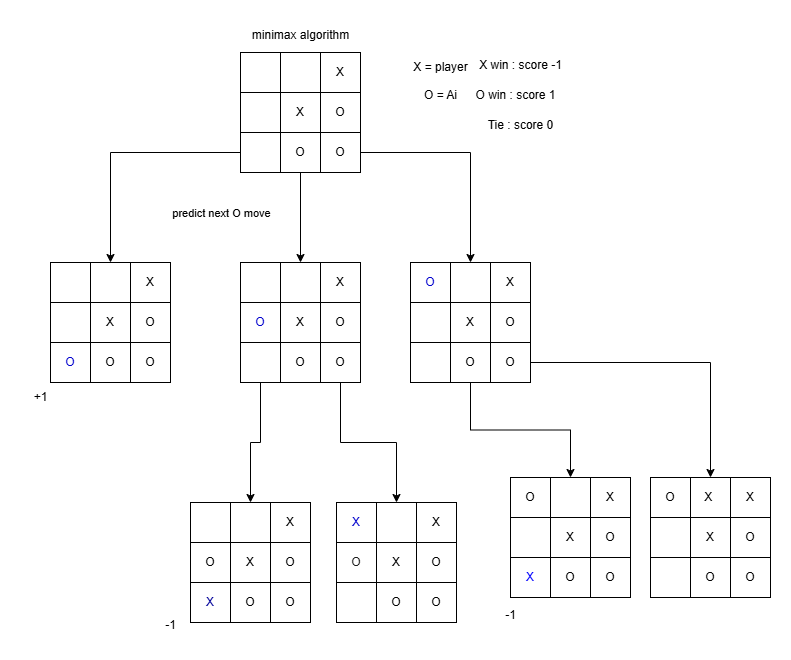

The diagram above was exported from draw.io. Its source (the exported page's mxGraphModel, read from the mxfile embedded in the PNG):
<mxGraphModel dx="1260" dy="722" grid="1" gridSize="10" guides="1" tooltips="1" connect="1" arrows="1" fold="1" page="1" pageScale="1" pageWidth="827" pageHeight="1169" math="0" shadow="0">
  <root>
    <mxCell id="0" />
    <mxCell id="1" parent="0" />
    <mxCell id="81E4BNgg8gzgIGJibdPs-10" value="" style="group" vertex="1" connectable="0" parent="1">
      <mxGeometry x="360" y="40" width="120" height="120" as="geometry" />
    </mxCell>
    <mxCell id="81E4BNgg8gzgIGJibdPs-1" value="" style="rounded=0;whiteSpace=wrap;html=1;" vertex="1" parent="81E4BNgg8gzgIGJibdPs-10">
      <mxGeometry width="40" height="40" as="geometry" />
    </mxCell>
    <mxCell id="81E4BNgg8gzgIGJibdPs-2" value="" style="rounded=0;whiteSpace=wrap;html=1;" vertex="1" parent="81E4BNgg8gzgIGJibdPs-10">
      <mxGeometry x="40" width="40" height="40" as="geometry" />
    </mxCell>
    <mxCell id="81E4BNgg8gzgIGJibdPs-3" value="X" style="rounded=0;whiteSpace=wrap;html=1;" vertex="1" parent="81E4BNgg8gzgIGJibdPs-10">
      <mxGeometry x="80" width="40" height="40" as="geometry" />
    </mxCell>
    <mxCell id="81E4BNgg8gzgIGJibdPs-4" value="" style="rounded=0;whiteSpace=wrap;html=1;" vertex="1" parent="81E4BNgg8gzgIGJibdPs-10">
      <mxGeometry y="40" width="40" height="40" as="geometry" />
    </mxCell>
    <mxCell id="81E4BNgg8gzgIGJibdPs-5" value="X" style="rounded=0;whiteSpace=wrap;html=1;" vertex="1" parent="81E4BNgg8gzgIGJibdPs-10">
      <mxGeometry x="40" y="40" width="40" height="40" as="geometry" />
    </mxCell>
    <mxCell id="81E4BNgg8gzgIGJibdPs-6" value="O" style="rounded=0;whiteSpace=wrap;html=1;" vertex="1" parent="81E4BNgg8gzgIGJibdPs-10">
      <mxGeometry x="80" y="40" width="40" height="40" as="geometry" />
    </mxCell>
    <mxCell id="81E4BNgg8gzgIGJibdPs-7" value="" style="rounded=0;whiteSpace=wrap;html=1;" vertex="1" parent="81E4BNgg8gzgIGJibdPs-10">
      <mxGeometry y="80" width="40" height="40" as="geometry" />
    </mxCell>
    <mxCell id="81E4BNgg8gzgIGJibdPs-8" value="O" style="rounded=0;whiteSpace=wrap;html=1;" vertex="1" parent="81E4BNgg8gzgIGJibdPs-10">
      <mxGeometry x="40" y="80" width="40" height="40" as="geometry" />
    </mxCell>
    <mxCell id="81E4BNgg8gzgIGJibdPs-9" value="O" style="rounded=0;whiteSpace=wrap;html=1;" vertex="1" parent="81E4BNgg8gzgIGJibdPs-10">
      <mxGeometry x="80" y="80" width="40" height="40" as="geometry" />
    </mxCell>
    <mxCell id="81E4BNgg8gzgIGJibdPs-22" style="edgeStyle=orthogonalEdgeStyle;rounded=0;orthogonalLoop=1;jettySize=auto;html=1;exitX=0.5;exitY=1;exitDx=0;exitDy=0;entryX=0.5;entryY=0;entryDx=0;entryDy=0;" edge="1" parent="1" source="81E4BNgg8gzgIGJibdPs-8" target="81E4BNgg8gzgIGJibdPs-47">
      <mxGeometry relative="1" as="geometry">
        <mxPoint x="420" y="250" as="targetPoint" />
      </mxGeometry>
    </mxCell>
    <mxCell id="81E4BNgg8gzgIGJibdPs-25" value="X = player" style="text;html=1;align=center;verticalAlign=middle;resizable=0;points=[];autosize=1;strokeColor=none;fillColor=none;" vertex="1" parent="1">
      <mxGeometry x="520" y="40" width="80" height="30" as="geometry" />
    </mxCell>
    <mxCell id="81E4BNgg8gzgIGJibdPs-26" value="O = Ai" style="text;html=1;align=center;verticalAlign=middle;resizable=0;points=[];autosize=1;strokeColor=none;fillColor=none;" vertex="1" parent="1">
      <mxGeometry x="530" y="68" width="60" height="30" as="geometry" />
    </mxCell>
    <mxCell id="81E4BNgg8gzgIGJibdPs-27" value="minimax algorithm" style="text;html=1;align=center;verticalAlign=middle;resizable=0;points=[];autosize=1;strokeColor=none;fillColor=none;" vertex="1" parent="1">
      <mxGeometry x="360" y="8" width="120" height="30" as="geometry" />
    </mxCell>
    <mxCell id="81E4BNgg8gzgIGJibdPs-28" value="" style="group" vertex="1" connectable="0" parent="1">
      <mxGeometry x="170" y="250" width="120" height="120" as="geometry" />
    </mxCell>
    <mxCell id="81E4BNgg8gzgIGJibdPs-29" value="" style="rounded=0;whiteSpace=wrap;html=1;" vertex="1" parent="81E4BNgg8gzgIGJibdPs-28">
      <mxGeometry width="40" height="40" as="geometry" />
    </mxCell>
    <mxCell id="81E4BNgg8gzgIGJibdPs-30" value="" style="rounded=0;whiteSpace=wrap;html=1;" vertex="1" parent="81E4BNgg8gzgIGJibdPs-28">
      <mxGeometry x="40" width="40" height="40" as="geometry" />
    </mxCell>
    <mxCell id="81E4BNgg8gzgIGJibdPs-31" value="X" style="rounded=0;whiteSpace=wrap;html=1;" vertex="1" parent="81E4BNgg8gzgIGJibdPs-28">
      <mxGeometry x="80" width="40" height="40" as="geometry" />
    </mxCell>
    <mxCell id="81E4BNgg8gzgIGJibdPs-32" value="" style="rounded=0;whiteSpace=wrap;html=1;" vertex="1" parent="81E4BNgg8gzgIGJibdPs-28">
      <mxGeometry y="40" width="40" height="40" as="geometry" />
    </mxCell>
    <mxCell id="81E4BNgg8gzgIGJibdPs-33" value="X" style="rounded=0;whiteSpace=wrap;html=1;" vertex="1" parent="81E4BNgg8gzgIGJibdPs-28">
      <mxGeometry x="40" y="40" width="40" height="40" as="geometry" />
    </mxCell>
    <mxCell id="81E4BNgg8gzgIGJibdPs-34" value="O" style="rounded=0;whiteSpace=wrap;html=1;" vertex="1" parent="81E4BNgg8gzgIGJibdPs-28">
      <mxGeometry x="80" y="40" width="40" height="40" as="geometry" />
    </mxCell>
    <mxCell id="81E4BNgg8gzgIGJibdPs-35" value="&lt;font color=&quot;#0000cc&quot;&gt;O&lt;/font&gt;" style="rounded=0;whiteSpace=wrap;html=1;" vertex="1" parent="81E4BNgg8gzgIGJibdPs-28">
      <mxGeometry y="80" width="40" height="40" as="geometry" />
    </mxCell>
    <mxCell id="81E4BNgg8gzgIGJibdPs-36" value="O" style="rounded=0;whiteSpace=wrap;html=1;" vertex="1" parent="81E4BNgg8gzgIGJibdPs-28">
      <mxGeometry x="40" y="80" width="40" height="40" as="geometry" />
    </mxCell>
    <mxCell id="81E4BNgg8gzgIGJibdPs-37" value="O" style="rounded=0;whiteSpace=wrap;html=1;" vertex="1" parent="81E4BNgg8gzgIGJibdPs-28">
      <mxGeometry x="80" y="80" width="40" height="40" as="geometry" />
    </mxCell>
    <mxCell id="81E4BNgg8gzgIGJibdPs-38" style="edgeStyle=orthogonalEdgeStyle;rounded=0;orthogonalLoop=1;jettySize=auto;html=1;exitX=0;exitY=0.5;exitDx=0;exitDy=0;entryX=0.5;entryY=0;entryDx=0;entryDy=0;" edge="1" parent="1" source="81E4BNgg8gzgIGJibdPs-7" target="81E4BNgg8gzgIGJibdPs-30">
      <mxGeometry relative="1" as="geometry" />
    </mxCell>
    <mxCell id="81E4BNgg8gzgIGJibdPs-39" value="predict next O move" style="edgeLabel;html=1;align=center;verticalAlign=middle;resizable=0;points=[];" vertex="1" connectable="0" parent="81E4BNgg8gzgIGJibdPs-38">
      <mxGeometry x="0.5812" y="3" relative="1" as="geometry">
        <mxPoint x="107" as="offset" />
      </mxGeometry>
    </mxCell>
    <mxCell id="81E4BNgg8gzgIGJibdPs-42" value="X win : score -1" style="text;html=1;align=center;verticalAlign=middle;resizable=0;points=[];autosize=1;strokeColor=none;fillColor=none;" vertex="1" parent="1">
      <mxGeometry x="585" y="38" width="110" height="30" as="geometry" />
    </mxCell>
    <mxCell id="81E4BNgg8gzgIGJibdPs-43" value="O win : score 1" style="text;html=1;align=center;verticalAlign=middle;resizable=0;points=[];autosize=1;strokeColor=none;fillColor=none;" vertex="1" parent="1">
      <mxGeometry x="585" y="68" width="100" height="30" as="geometry" />
    </mxCell>
    <mxCell id="81E4BNgg8gzgIGJibdPs-44" value="Tie : score 0" style="text;html=1;align=center;verticalAlign=middle;resizable=0;points=[];autosize=1;strokeColor=none;fillColor=none;" vertex="1" parent="1">
      <mxGeometry x="595" y="98" width="90" height="30" as="geometry" />
    </mxCell>
    <mxCell id="81E4BNgg8gzgIGJibdPs-45" value="" style="group" vertex="1" connectable="0" parent="1">
      <mxGeometry x="360" y="250" width="120" height="120" as="geometry" />
    </mxCell>
    <mxCell id="81E4BNgg8gzgIGJibdPs-46" value="" style="rounded=0;whiteSpace=wrap;html=1;" vertex="1" parent="81E4BNgg8gzgIGJibdPs-45">
      <mxGeometry width="40" height="40" as="geometry" />
    </mxCell>
    <mxCell id="81E4BNgg8gzgIGJibdPs-47" value="" style="rounded=0;whiteSpace=wrap;html=1;" vertex="1" parent="81E4BNgg8gzgIGJibdPs-45">
      <mxGeometry x="40" width="40" height="40" as="geometry" />
    </mxCell>
    <mxCell id="81E4BNgg8gzgIGJibdPs-48" value="X" style="rounded=0;whiteSpace=wrap;html=1;" vertex="1" parent="81E4BNgg8gzgIGJibdPs-45">
      <mxGeometry x="80" width="40" height="40" as="geometry" />
    </mxCell>
    <mxCell id="81E4BNgg8gzgIGJibdPs-49" value="&lt;font color=&quot;#0000cc&quot;&gt;O&lt;/font&gt;" style="rounded=0;whiteSpace=wrap;html=1;" vertex="1" parent="81E4BNgg8gzgIGJibdPs-45">
      <mxGeometry y="40" width="40" height="40" as="geometry" />
    </mxCell>
    <mxCell id="81E4BNgg8gzgIGJibdPs-50" value="X" style="rounded=0;whiteSpace=wrap;html=1;" vertex="1" parent="81E4BNgg8gzgIGJibdPs-45">
      <mxGeometry x="40" y="40" width="40" height="40" as="geometry" />
    </mxCell>
    <mxCell id="81E4BNgg8gzgIGJibdPs-51" value="O" style="rounded=0;whiteSpace=wrap;html=1;" vertex="1" parent="81E4BNgg8gzgIGJibdPs-45">
      <mxGeometry x="80" y="40" width="40" height="40" as="geometry" />
    </mxCell>
    <mxCell id="81E4BNgg8gzgIGJibdPs-52" value="" style="rounded=0;whiteSpace=wrap;html=1;" vertex="1" parent="81E4BNgg8gzgIGJibdPs-45">
      <mxGeometry y="80" width="40" height="40" as="geometry" />
    </mxCell>
    <mxCell id="81E4BNgg8gzgIGJibdPs-53" value="O" style="rounded=0;whiteSpace=wrap;html=1;" vertex="1" parent="81E4BNgg8gzgIGJibdPs-45">
      <mxGeometry x="40" y="80" width="40" height="40" as="geometry" />
    </mxCell>
    <mxCell id="81E4BNgg8gzgIGJibdPs-54" value="O" style="rounded=0;whiteSpace=wrap;html=1;" vertex="1" parent="81E4BNgg8gzgIGJibdPs-45">
      <mxGeometry x="80" y="80" width="40" height="40" as="geometry" />
    </mxCell>
    <mxCell id="81E4BNgg8gzgIGJibdPs-55" value="" style="group" vertex="1" connectable="0" parent="1">
      <mxGeometry x="530" y="250" width="120" height="120" as="geometry" />
    </mxCell>
    <mxCell id="81E4BNgg8gzgIGJibdPs-56" value="&lt;font color=&quot;#0000cc&quot;&gt;O&lt;/font&gt;" style="rounded=0;whiteSpace=wrap;html=1;" vertex="1" parent="81E4BNgg8gzgIGJibdPs-55">
      <mxGeometry width="40" height="40" as="geometry" />
    </mxCell>
    <mxCell id="81E4BNgg8gzgIGJibdPs-57" value="" style="rounded=0;whiteSpace=wrap;html=1;" vertex="1" parent="81E4BNgg8gzgIGJibdPs-55">
      <mxGeometry x="40" width="40" height="40" as="geometry" />
    </mxCell>
    <mxCell id="81E4BNgg8gzgIGJibdPs-58" value="X" style="rounded=0;whiteSpace=wrap;html=1;" vertex="1" parent="81E4BNgg8gzgIGJibdPs-55">
      <mxGeometry x="80" width="40" height="40" as="geometry" />
    </mxCell>
    <mxCell id="81E4BNgg8gzgIGJibdPs-59" value="" style="rounded=0;whiteSpace=wrap;html=1;" vertex="1" parent="81E4BNgg8gzgIGJibdPs-55">
      <mxGeometry y="40" width="40" height="40" as="geometry" />
    </mxCell>
    <mxCell id="81E4BNgg8gzgIGJibdPs-60" value="X" style="rounded=0;whiteSpace=wrap;html=1;" vertex="1" parent="81E4BNgg8gzgIGJibdPs-55">
      <mxGeometry x="40" y="40" width="40" height="40" as="geometry" />
    </mxCell>
    <mxCell id="81E4BNgg8gzgIGJibdPs-61" value="O" style="rounded=0;whiteSpace=wrap;html=1;" vertex="1" parent="81E4BNgg8gzgIGJibdPs-55">
      <mxGeometry x="80" y="40" width="40" height="40" as="geometry" />
    </mxCell>
    <mxCell id="81E4BNgg8gzgIGJibdPs-62" value="" style="rounded=0;whiteSpace=wrap;html=1;" vertex="1" parent="81E4BNgg8gzgIGJibdPs-55">
      <mxGeometry y="80" width="40" height="40" as="geometry" />
    </mxCell>
    <mxCell id="81E4BNgg8gzgIGJibdPs-63" value="O" style="rounded=0;whiteSpace=wrap;html=1;" vertex="1" parent="81E4BNgg8gzgIGJibdPs-55">
      <mxGeometry x="40" y="80" width="40" height="40" as="geometry" />
    </mxCell>
    <mxCell id="81E4BNgg8gzgIGJibdPs-64" value="O" style="rounded=0;whiteSpace=wrap;html=1;" vertex="1" parent="81E4BNgg8gzgIGJibdPs-55">
      <mxGeometry x="80" y="80" width="40" height="40" as="geometry" />
    </mxCell>
    <mxCell id="81E4BNgg8gzgIGJibdPs-65" style="edgeStyle=orthogonalEdgeStyle;rounded=0;orthogonalLoop=1;jettySize=auto;html=1;exitX=1;exitY=0.5;exitDx=0;exitDy=0;entryX=0.5;entryY=0;entryDx=0;entryDy=0;" edge="1" parent="1" source="81E4BNgg8gzgIGJibdPs-9" target="81E4BNgg8gzgIGJibdPs-57">
      <mxGeometry relative="1" as="geometry" />
    </mxCell>
    <mxCell id="81E4BNgg8gzgIGJibdPs-76" value="" style="group" vertex="1" connectable="0" parent="1">
      <mxGeometry x="310" y="490" width="120" height="120" as="geometry" />
    </mxCell>
    <mxCell id="81E4BNgg8gzgIGJibdPs-77" value="" style="rounded=0;whiteSpace=wrap;html=1;" vertex="1" parent="81E4BNgg8gzgIGJibdPs-76">
      <mxGeometry width="40" height="40" as="geometry" />
    </mxCell>
    <mxCell id="81E4BNgg8gzgIGJibdPs-78" value="" style="rounded=0;whiteSpace=wrap;html=1;" vertex="1" parent="81E4BNgg8gzgIGJibdPs-76">
      <mxGeometry x="40" width="40" height="40" as="geometry" />
    </mxCell>
    <mxCell id="81E4BNgg8gzgIGJibdPs-79" value="X" style="rounded=0;whiteSpace=wrap;html=1;" vertex="1" parent="81E4BNgg8gzgIGJibdPs-76">
      <mxGeometry x="80" width="40" height="40" as="geometry" />
    </mxCell>
    <mxCell id="81E4BNgg8gzgIGJibdPs-80" value="O" style="rounded=0;whiteSpace=wrap;html=1;" vertex="1" parent="81E4BNgg8gzgIGJibdPs-76">
      <mxGeometry y="40" width="40" height="40" as="geometry" />
    </mxCell>
    <mxCell id="81E4BNgg8gzgIGJibdPs-81" value="X" style="rounded=0;whiteSpace=wrap;html=1;" vertex="1" parent="81E4BNgg8gzgIGJibdPs-76">
      <mxGeometry x="40" y="40" width="40" height="40" as="geometry" />
    </mxCell>
    <mxCell id="81E4BNgg8gzgIGJibdPs-82" value="O" style="rounded=0;whiteSpace=wrap;html=1;" vertex="1" parent="81E4BNgg8gzgIGJibdPs-76">
      <mxGeometry x="80" y="40" width="40" height="40" as="geometry" />
    </mxCell>
    <mxCell id="81E4BNgg8gzgIGJibdPs-83" value="&lt;font color=&quot;#000099&quot;&gt;X&lt;/font&gt;" style="rounded=0;whiteSpace=wrap;html=1;" vertex="1" parent="81E4BNgg8gzgIGJibdPs-76">
      <mxGeometry y="80" width="40" height="40" as="geometry" />
    </mxCell>
    <mxCell id="81E4BNgg8gzgIGJibdPs-84" value="O" style="rounded=0;whiteSpace=wrap;html=1;" vertex="1" parent="81E4BNgg8gzgIGJibdPs-76">
      <mxGeometry x="40" y="80" width="40" height="40" as="geometry" />
    </mxCell>
    <mxCell id="81E4BNgg8gzgIGJibdPs-85" value="O" style="rounded=0;whiteSpace=wrap;html=1;" vertex="1" parent="81E4BNgg8gzgIGJibdPs-76">
      <mxGeometry x="80" y="80" width="40" height="40" as="geometry" />
    </mxCell>
    <mxCell id="81E4BNgg8gzgIGJibdPs-86" value="" style="group" vertex="1" connectable="0" parent="1">
      <mxGeometry x="770" y="465" width="120" height="120" as="geometry" />
    </mxCell>
    <mxCell id="81E4BNgg8gzgIGJibdPs-87" value="O" style="rounded=0;whiteSpace=wrap;html=1;" vertex="1" parent="81E4BNgg8gzgIGJibdPs-86">
      <mxGeometry width="40" height="40" as="geometry" />
    </mxCell>
    <mxCell id="81E4BNgg8gzgIGJibdPs-88" value="X&lt;font color=&quot;#0000cc&quot;&gt;&amp;nbsp;&lt;/font&gt;" style="rounded=0;whiteSpace=wrap;html=1;" vertex="1" parent="81E4BNgg8gzgIGJibdPs-86">
      <mxGeometry x="40" width="40" height="40" as="geometry" />
    </mxCell>
    <mxCell id="81E4BNgg8gzgIGJibdPs-89" value="X" style="rounded=0;whiteSpace=wrap;html=1;" vertex="1" parent="81E4BNgg8gzgIGJibdPs-86">
      <mxGeometry x="80" width="40" height="40" as="geometry" />
    </mxCell>
    <mxCell id="81E4BNgg8gzgIGJibdPs-90" value="" style="rounded=0;whiteSpace=wrap;html=1;" vertex="1" parent="81E4BNgg8gzgIGJibdPs-86">
      <mxGeometry y="40" width="40" height="40" as="geometry" />
    </mxCell>
    <mxCell id="81E4BNgg8gzgIGJibdPs-91" value="X" style="rounded=0;whiteSpace=wrap;html=1;" vertex="1" parent="81E4BNgg8gzgIGJibdPs-86">
      <mxGeometry x="40" y="40" width="40" height="40" as="geometry" />
    </mxCell>
    <mxCell id="81E4BNgg8gzgIGJibdPs-92" value="O" style="rounded=0;whiteSpace=wrap;html=1;" vertex="1" parent="81E4BNgg8gzgIGJibdPs-86">
      <mxGeometry x="80" y="40" width="40" height="40" as="geometry" />
    </mxCell>
    <mxCell id="81E4BNgg8gzgIGJibdPs-93" value="" style="rounded=0;whiteSpace=wrap;html=1;" vertex="1" parent="81E4BNgg8gzgIGJibdPs-86">
      <mxGeometry y="80" width="40" height="40" as="geometry" />
    </mxCell>
    <mxCell id="81E4BNgg8gzgIGJibdPs-94" value="O" style="rounded=0;whiteSpace=wrap;html=1;" vertex="1" parent="81E4BNgg8gzgIGJibdPs-86">
      <mxGeometry x="40" y="80" width="40" height="40" as="geometry" />
    </mxCell>
    <mxCell id="81E4BNgg8gzgIGJibdPs-95" value="O" style="rounded=0;whiteSpace=wrap;html=1;" vertex="1" parent="81E4BNgg8gzgIGJibdPs-86">
      <mxGeometry x="80" y="80" width="40" height="40" as="geometry" />
    </mxCell>
    <mxCell id="81E4BNgg8gzgIGJibdPs-111" value="" style="group" vertex="1" connectable="0" parent="1">
      <mxGeometry x="456" y="490" width="120" height="120" as="geometry" />
    </mxCell>
    <mxCell id="81E4BNgg8gzgIGJibdPs-112" value="&lt;font color=&quot;#0000cc&quot;&gt;X&lt;/font&gt;" style="rounded=0;whiteSpace=wrap;html=1;" vertex="1" parent="81E4BNgg8gzgIGJibdPs-111">
      <mxGeometry width="40" height="40" as="geometry" />
    </mxCell>
    <mxCell id="81E4BNgg8gzgIGJibdPs-113" value="" style="rounded=0;whiteSpace=wrap;html=1;" vertex="1" parent="81E4BNgg8gzgIGJibdPs-111">
      <mxGeometry x="40" width="40" height="40" as="geometry" />
    </mxCell>
    <mxCell id="81E4BNgg8gzgIGJibdPs-114" value="X" style="rounded=0;whiteSpace=wrap;html=1;" vertex="1" parent="81E4BNgg8gzgIGJibdPs-111">
      <mxGeometry x="80" width="40" height="40" as="geometry" />
    </mxCell>
    <mxCell id="81E4BNgg8gzgIGJibdPs-115" value="&lt;font color=&quot;#1a1a1a&quot;&gt;O&lt;/font&gt;" style="rounded=0;whiteSpace=wrap;html=1;" vertex="1" parent="81E4BNgg8gzgIGJibdPs-111">
      <mxGeometry y="40" width="40" height="40" as="geometry" />
    </mxCell>
    <mxCell id="81E4BNgg8gzgIGJibdPs-116" value="X" style="rounded=0;whiteSpace=wrap;html=1;" vertex="1" parent="81E4BNgg8gzgIGJibdPs-111">
      <mxGeometry x="40" y="40" width="40" height="40" as="geometry" />
    </mxCell>
    <mxCell id="81E4BNgg8gzgIGJibdPs-117" value="O" style="rounded=0;whiteSpace=wrap;html=1;" vertex="1" parent="81E4BNgg8gzgIGJibdPs-111">
      <mxGeometry x="80" y="40" width="40" height="40" as="geometry" />
    </mxCell>
    <mxCell id="81E4BNgg8gzgIGJibdPs-118" value="" style="rounded=0;whiteSpace=wrap;html=1;" vertex="1" parent="81E4BNgg8gzgIGJibdPs-111">
      <mxGeometry y="80" width="40" height="40" as="geometry" />
    </mxCell>
    <mxCell id="81E4BNgg8gzgIGJibdPs-119" value="O" style="rounded=0;whiteSpace=wrap;html=1;" vertex="1" parent="81E4BNgg8gzgIGJibdPs-111">
      <mxGeometry x="40" y="80" width="40" height="40" as="geometry" />
    </mxCell>
    <mxCell id="81E4BNgg8gzgIGJibdPs-120" value="O" style="rounded=0;whiteSpace=wrap;html=1;" vertex="1" parent="81E4BNgg8gzgIGJibdPs-111">
      <mxGeometry x="80" y="80" width="40" height="40" as="geometry" />
    </mxCell>
    <mxCell id="81E4BNgg8gzgIGJibdPs-121" style="edgeStyle=orthogonalEdgeStyle;rounded=0;orthogonalLoop=1;jettySize=auto;html=1;exitX=0.5;exitY=1;exitDx=0;exitDy=0;entryX=0.5;entryY=0;entryDx=0;entryDy=0;" edge="1" parent="1" source="81E4BNgg8gzgIGJibdPs-52" target="81E4BNgg8gzgIGJibdPs-78">
      <mxGeometry relative="1" as="geometry" />
    </mxCell>
    <mxCell id="81E4BNgg8gzgIGJibdPs-122" style="edgeStyle=orthogonalEdgeStyle;rounded=0;orthogonalLoop=1;jettySize=auto;html=1;exitX=0.5;exitY=1;exitDx=0;exitDy=0;entryX=0.5;entryY=0;entryDx=0;entryDy=0;" edge="1" parent="1" source="81E4BNgg8gzgIGJibdPs-54" target="81E4BNgg8gzgIGJibdPs-113">
      <mxGeometry relative="1" as="geometry" />
    </mxCell>
    <mxCell id="81E4BNgg8gzgIGJibdPs-123" value="" style="group" vertex="1" connectable="0" parent="1">
      <mxGeometry x="630" y="465" width="120" height="120" as="geometry" />
    </mxCell>
    <mxCell id="81E4BNgg8gzgIGJibdPs-124" value="O" style="rounded=0;whiteSpace=wrap;html=1;" vertex="1" parent="81E4BNgg8gzgIGJibdPs-123">
      <mxGeometry width="40" height="40" as="geometry" />
    </mxCell>
    <mxCell id="81E4BNgg8gzgIGJibdPs-125" value="" style="rounded=0;whiteSpace=wrap;html=1;" vertex="1" parent="81E4BNgg8gzgIGJibdPs-123">
      <mxGeometry x="40" width="40" height="40" as="geometry" />
    </mxCell>
    <mxCell id="81E4BNgg8gzgIGJibdPs-126" value="X" style="rounded=0;whiteSpace=wrap;html=1;" vertex="1" parent="81E4BNgg8gzgIGJibdPs-123">
      <mxGeometry x="80" width="40" height="40" as="geometry" />
    </mxCell>
    <mxCell id="81E4BNgg8gzgIGJibdPs-127" value="" style="rounded=0;whiteSpace=wrap;html=1;" vertex="1" parent="81E4BNgg8gzgIGJibdPs-123">
      <mxGeometry y="40" width="40" height="40" as="geometry" />
    </mxCell>
    <mxCell id="81E4BNgg8gzgIGJibdPs-128" value="X" style="rounded=0;whiteSpace=wrap;html=1;" vertex="1" parent="81E4BNgg8gzgIGJibdPs-123">
      <mxGeometry x="40" y="40" width="40" height="40" as="geometry" />
    </mxCell>
    <mxCell id="81E4BNgg8gzgIGJibdPs-129" value="O" style="rounded=0;whiteSpace=wrap;html=1;" vertex="1" parent="81E4BNgg8gzgIGJibdPs-123">
      <mxGeometry x="80" y="40" width="40" height="40" as="geometry" />
    </mxCell>
    <mxCell id="81E4BNgg8gzgIGJibdPs-130" value="&lt;font color=&quot;#0000ff&quot;&gt;X&lt;/font&gt;" style="rounded=0;whiteSpace=wrap;html=1;" vertex="1" parent="81E4BNgg8gzgIGJibdPs-123">
      <mxGeometry y="80" width="40" height="40" as="geometry" />
    </mxCell>
    <mxCell id="81E4BNgg8gzgIGJibdPs-131" value="O" style="rounded=0;whiteSpace=wrap;html=1;" vertex="1" parent="81E4BNgg8gzgIGJibdPs-123">
      <mxGeometry x="40" y="80" width="40" height="40" as="geometry" />
    </mxCell>
    <mxCell id="81E4BNgg8gzgIGJibdPs-132" value="O" style="rounded=0;whiteSpace=wrap;html=1;" vertex="1" parent="81E4BNgg8gzgIGJibdPs-123">
      <mxGeometry x="80" y="80" width="40" height="40" as="geometry" />
    </mxCell>
    <mxCell id="81E4BNgg8gzgIGJibdPs-133" style="edgeStyle=orthogonalEdgeStyle;rounded=0;orthogonalLoop=1;jettySize=auto;html=1;exitX=0.5;exitY=1;exitDx=0;exitDy=0;entryX=0.5;entryY=0;entryDx=0;entryDy=0;" edge="1" parent="1" source="81E4BNgg8gzgIGJibdPs-63" target="81E4BNgg8gzgIGJibdPs-125">
      <mxGeometry relative="1" as="geometry" />
    </mxCell>
    <mxCell id="81E4BNgg8gzgIGJibdPs-134" style="edgeStyle=orthogonalEdgeStyle;rounded=0;orthogonalLoop=1;jettySize=auto;html=1;exitX=1;exitY=0.5;exitDx=0;exitDy=0;entryX=0.5;entryY=0;entryDx=0;entryDy=0;" edge="1" parent="1" source="81E4BNgg8gzgIGJibdPs-64" target="81E4BNgg8gzgIGJibdPs-88">
      <mxGeometry relative="1" as="geometry" />
    </mxCell>
    <mxCell id="81E4BNgg8gzgIGJibdPs-135" value="+1" style="text;html=1;align=center;verticalAlign=middle;resizable=0;points=[];autosize=1;strokeColor=none;fillColor=none;" vertex="1" parent="1">
      <mxGeometry x="140" y="370" width="40" height="30" as="geometry" />
    </mxCell>
    <mxCell id="81E4BNgg8gzgIGJibdPs-136" value="-1" style="text;html=1;align=center;verticalAlign=middle;resizable=0;points=[];autosize=1;strokeColor=none;fillColor=none;" vertex="1" parent="1">
      <mxGeometry x="275" y="598" width="30" height="30" as="geometry" />
    </mxCell>
    <mxCell id="81E4BNgg8gzgIGJibdPs-137" value="-1" style="text;html=1;align=center;verticalAlign=middle;resizable=0;points=[];autosize=1;strokeColor=none;fillColor=none;" vertex="1" parent="1">
      <mxGeometry x="615" y="588" width="30" height="30" as="geometry" />
    </mxCell>
  </root>
</mxGraphModel>